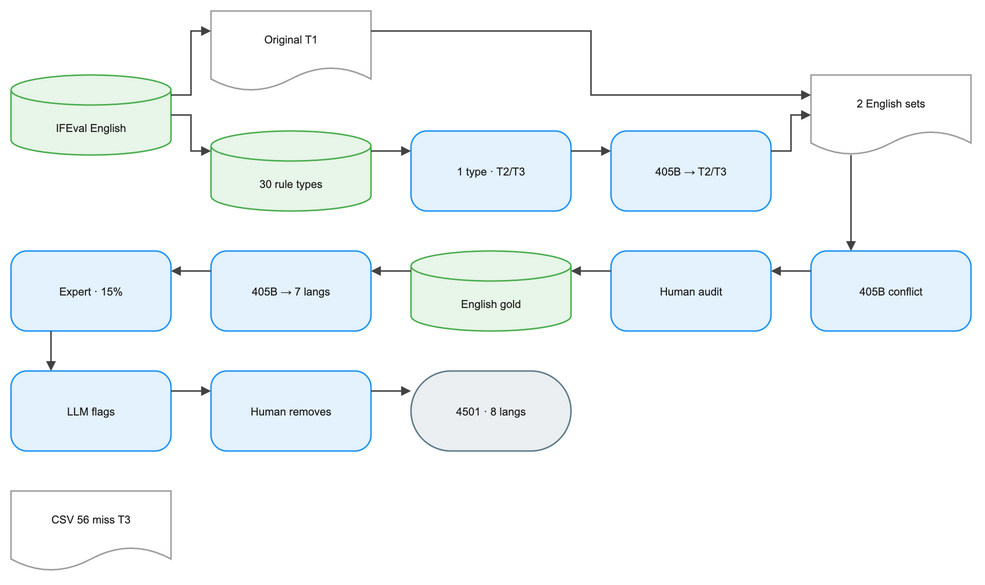

The diagram above was exported from draw.io. Its source (the exported page's mxGraphModel, read from the mxfile embedded in the PNG):
<mxGraphModel dx="1120" dy="720" grid="1" gridSize="8" guides="1" tooltips="1" connect="1" arrows="1" fold="1" page="1" pageScale="1" pageWidth="1000" pageHeight="640" math="0" background="#FFFFFF">
  <root>
    <mxCell id="0" />
    <mxCell id="1" parent="0" />
    <mxCell id="2" value="IFEval English" style="shape=cylinder3;boundedLbl=1;backgroundOutline=1;size=15;html=0;fillColor=#E8F5E9;strokeColor=#4CAF50;strokeWidth=1.5;fontColor=#212121;fontSize=11;fontFamily=Arial, Helvetica, sans-serif;verticalAlign=middle;align=center" vertex="1" parent="1">
      <mxGeometry x="-40" y="64" width="160" height="80" as="geometry" />
    </mxCell>
    <mxCell id="3" value="Original T1" style="shape=document;boundedLbl=1;html=0;fillColor=#FFFFFF;strokeColor=#9E9E9E;strokeWidth=1.5;fontColor=#212121;fontSize=11;fontFamily=Arial, Helvetica, sans-serif;verticalAlign=middle;align=center" vertex="1" parent="1">
      <mxGeometry x="160" y="0" width="160" height="80" as="geometry" />
    </mxCell>
    <mxCell id="4" value="30 rule types" style="shape=cylinder3;boundedLbl=1;backgroundOutline=1;size=15;html=0;fillColor=#E8F5E9;strokeColor=#4CAF50;strokeWidth=1.5;fontColor=#212121;fontSize=11;fontFamily=Arial, Helvetica, sans-serif;verticalAlign=middle;align=center" vertex="1" parent="1">
      <mxGeometry x="160" y="120" width="160" height="80" as="geometry" />
    </mxCell>
    <mxCell id="5" value="1 type · T2/T3" style="rounded=1;arcSize=20;html=0;fillColor=#E3F2FD;strokeColor=#2196F3;strokeWidth=1.5;fontColor=#212121;fontSize=11;fontFamily=Arial, Helvetica, sans-serif;verticalAlign=middle;align=center" vertex="1" parent="1">
      <mxGeometry x="360" y="120" width="160" height="80" as="geometry" />
    </mxCell>
    <mxCell id="6" value="405B → T2/T3" style="rounded=1;arcSize=20;html=0;fillColor=#E3F2FD;strokeColor=#2196F3;strokeWidth=1.5;fontColor=#212121;fontSize=11;fontFamily=Arial, Helvetica, sans-serif;verticalAlign=middle;align=center" vertex="1" parent="1">
      <mxGeometry x="560" y="120" width="160" height="80" as="geometry" />
    </mxCell>
    <mxCell id="7" value="2 English sets" style="shape=document;boundedLbl=1;html=0;fillColor=#FFFFFF;strokeColor=#9E9E9E;strokeWidth=1.5;fontColor=#212121;fontSize=11;fontFamily=Arial, Helvetica, sans-serif;verticalAlign=middle;align=center" vertex="1" parent="1">
      <mxGeometry x="760" y="64" width="160" height="80" as="geometry" />
    </mxCell>
    <mxCell id="8" value="405B conflict" style="rounded=1;arcSize=20;html=0;fillColor=#E3F2FD;strokeColor=#2196F3;strokeWidth=1.5;fontColor=#212121;fontSize=11;fontFamily=Arial, Helvetica, sans-serif;verticalAlign=middle;align=center" vertex="1" parent="1">
      <mxGeometry x="760" y="240" width="160" height="80" as="geometry" />
    </mxCell>
    <mxCell id="9" value="Human audit" style="rounded=1;arcSize=20;html=0;fillColor=#E3F2FD;strokeColor=#2196F3;strokeWidth=1.5;fontColor=#212121;fontSize=11;fontFamily=Arial, Helvetica, sans-serif;verticalAlign=middle;align=center" vertex="1" parent="1">
      <mxGeometry x="560" y="240" width="160" height="80" as="geometry" />
    </mxCell>
    <mxCell id="10" value="English gold" style="shape=cylinder3;boundedLbl=1;backgroundOutline=1;size=15;html=0;fillColor=#E8F5E9;strokeColor=#4CAF50;strokeWidth=1.5;fontColor=#212121;fontSize=11;fontFamily=Arial, Helvetica, sans-serif;verticalAlign=middle;align=center" vertex="1" parent="1">
      <mxGeometry x="360" y="240" width="160" height="80" as="geometry" />
    </mxCell>
    <mxCell id="11" value="405B → 7 langs" style="rounded=1;arcSize=20;html=0;fillColor=#E3F2FD;strokeColor=#2196F3;strokeWidth=1.5;fontColor=#212121;fontSize=11;fontFamily=Arial, Helvetica, sans-serif;verticalAlign=middle;align=center" vertex="1" parent="1">
      <mxGeometry x="160" y="240" width="160" height="80" as="geometry" />
    </mxCell>
    <mxCell id="12" value="Expert · 15%" style="rounded=1;arcSize=20;html=0;fillColor=#E3F2FD;strokeColor=#2196F3;strokeWidth=1.5;fontColor=#212121;fontSize=11;fontFamily=Arial, Helvetica, sans-serif;verticalAlign=middle;align=center" vertex="1" parent="1">
      <mxGeometry x="-40" y="240" width="160" height="80" as="geometry" />
    </mxCell>
    <mxCell id="13" value="LLM flags" style="rounded=1;arcSize=20;html=0;fillColor=#E3F2FD;strokeColor=#2196F3;strokeWidth=1.5;fontColor=#212121;fontSize=11;fontFamily=Arial, Helvetica, sans-serif;verticalAlign=middle;align=center" vertex="1" parent="1">
      <mxGeometry x="-40" y="360" width="160" height="80" as="geometry" />
    </mxCell>
    <mxCell id="14" value="Human removes" style="rounded=1;arcSize=20;html=0;fillColor=#E3F2FD;strokeColor=#2196F3;strokeWidth=1.5;fontColor=#212121;fontSize=11;fontFamily=Arial, Helvetica, sans-serif;verticalAlign=middle;align=center" vertex="1" parent="1">
      <mxGeometry x="160" y="360" width="160" height="80" as="geometry" />
    </mxCell>
    <mxCell id="15" value="4501 · 8 langs" style="rounded=1;arcSize=50;html=0;fillColor=#ECEFF1;strokeColor=#607D8B;strokeWidth=1.5;fontColor=#212121;fontSize=11;fontFamily=Arial, Helvetica, sans-serif;verticalAlign=middle;align=center" vertex="1" parent="1">
      <mxGeometry x="360" y="360" width="160" height="80" as="geometry" />
    </mxCell>
    <mxCell id="16" value="CSV 56 miss T3" style="shape=document;boundedLbl=1;html=0;fillColor=#FFFFFF;strokeColor=#9E9E9E;strokeWidth=1.5;fontColor=#212121;fontSize=11;fontFamily=Arial, Helvetica, sans-serif;verticalAlign=middle;align=center" vertex="1" parent="1">
      <mxGeometry x="-40" y="480" width="160" height="80" as="geometry" />
    </mxCell>
    <mxCell id="17" value="" style="edgeStyle=orthogonalEdgeStyle;rounded=0;orthogonalLoop=1;jettySize=auto;html=0;strokeColor=#424242;strokeWidth=1.5;endArrow=block;endFill=1;exitX=1;exitY=0.25;exitDx=0;exitDy=0;entryX=0;entryY=0.25;entryDx=0;entryDy=0;jumpStyle=arc;jumpSize=8" edge="1" parent="1" source="2" target="3">
      <mxGeometry relative="1" as="geometry" />
    </mxCell>
    <mxCell id="18" value="" style="edgeStyle=orthogonalEdgeStyle;rounded=0;orthogonalLoop=1;jettySize=auto;html=0;strokeColor=#424242;strokeWidth=1.5;endArrow=block;endFill=1;exitX=1;exitY=0.5;exitDx=0;exitDy=0;entryX=0;entryY=0.25;entryDx=0;entryDy=0;jumpStyle=arc;jumpSize=8" edge="1" parent="1" source="2" target="4">
      <mxGeometry relative="1" as="geometry" />
    </mxCell>
    <mxCell id="19" value="" style="edgeStyle=orthogonalEdgeStyle;rounded=0;orthogonalLoop=1;jettySize=auto;html=0;strokeColor=#424242;strokeWidth=1.5;endArrow=block;endFill=1;exitX=1;exitY=0.25;exitDx=0;exitDy=0;entryX=0;entryY=0.25;entryDx=0;entryDy=0;jumpStyle=arc;jumpSize=8" edge="1" parent="1" source="4" target="5">
      <mxGeometry relative="1" as="geometry" />
    </mxCell>
    <mxCell id="20" value="" style="edgeStyle=orthogonalEdgeStyle;rounded=0;orthogonalLoop=1;jettySize=auto;html=0;strokeColor=#424242;strokeWidth=1.5;endArrow=block;endFill=1;exitX=1;exitY=0.25;exitDx=0;exitDy=0;entryX=0;entryY=0.25;entryDx=0;entryDy=0;jumpStyle=arc;jumpSize=8" edge="1" parent="1" source="5" target="6">
      <mxGeometry relative="1" as="geometry" />
    </mxCell>
    <mxCell id="21" value="" style="edgeStyle=orthogonalEdgeStyle;rounded=0;orthogonalLoop=1;jettySize=auto;html=0;strokeColor=#424242;strokeWidth=1.5;endArrow=block;endFill=1;exitX=1;exitY=0.25;exitDx=0;exitDy=0;entryX=0;entryY=0.25;entryDx=0;entryDy=0;jumpStyle=arc;jumpSize=8" edge="1" parent="1" source="3" target="7">
      <mxGeometry relative="1" as="geometry" />
    </mxCell>
    <mxCell id="22" value="" style="edgeStyle=orthogonalEdgeStyle;rounded=0;orthogonalLoop=1;jettySize=auto;html=0;strokeColor=#424242;strokeWidth=1.5;endArrow=block;endFill=1;exitX=1;exitY=0.25;exitDx=0;exitDy=0;entryX=0;entryY=0.5;entryDx=0;entryDy=0;jumpStyle=arc;jumpSize=8" edge="1" parent="1" source="6" target="7">
      <mxGeometry relative="1" as="geometry" />
    </mxCell>
    <mxCell id="23" value="" style="edgeStyle=orthogonalEdgeStyle;rounded=0;orthogonalLoop=1;jettySize=auto;html=0;strokeColor=#424242;strokeWidth=1.5;endArrow=block;endFill=1;exitX=0.25;exitY=1;exitDx=0;exitDy=0;entryX=0.25;entryY=0;entryDx=0;entryDy=0;jumpStyle=arc;jumpSize=8" edge="1" parent="1" source="7" target="8">
      <mxGeometry relative="1" as="geometry" />
    </mxCell>
    <mxCell id="24" value="" style="edgeStyle=orthogonalEdgeStyle;rounded=0;orthogonalLoop=1;jettySize=auto;html=0;strokeColor=#424242;strokeWidth=1.5;endArrow=block;endFill=1;exitX=0;exitY=0.25;exitDx=0;exitDy=0;entryX=1;entryY=0.25;entryDx=0;entryDy=0;jumpStyle=arc;jumpSize=8" edge="1" parent="1" source="8" target="9">
      <mxGeometry relative="1" as="geometry" />
    </mxCell>
    <mxCell id="25" value="" style="edgeStyle=orthogonalEdgeStyle;rounded=0;orthogonalLoop=1;jettySize=auto;html=0;strokeColor=#424242;strokeWidth=1.5;endArrow=block;endFill=1;exitX=0;exitY=0.25;exitDx=0;exitDy=0;entryX=1;entryY=0.25;entryDx=0;entryDy=0;jumpStyle=arc;jumpSize=8" edge="1" parent="1" source="9" target="10">
      <mxGeometry relative="1" as="geometry" />
    </mxCell>
    <mxCell id="26" value="" style="edgeStyle=orthogonalEdgeStyle;rounded=0;orthogonalLoop=1;jettySize=auto;html=0;strokeColor=#424242;strokeWidth=1.5;endArrow=block;endFill=1;exitX=0;exitY=0.25;exitDx=0;exitDy=0;entryX=1;entryY=0.25;entryDx=0;entryDy=0;jumpStyle=arc;jumpSize=8" edge="1" parent="1" source="10" target="11">
      <mxGeometry relative="1" as="geometry" />
    </mxCell>
    <mxCell id="27" value="" style="edgeStyle=orthogonalEdgeStyle;rounded=0;orthogonalLoop=1;jettySize=auto;html=0;strokeColor=#424242;strokeWidth=1.5;endArrow=block;endFill=1;exitX=0;exitY=0.25;exitDx=0;exitDy=0;entryX=1;entryY=0.25;entryDx=0;entryDy=0;jumpStyle=arc;jumpSize=8" edge="1" parent="1" source="11" target="12">
      <mxGeometry relative="1" as="geometry" />
    </mxCell>
    <mxCell id="28" value="" style="edgeStyle=orthogonalEdgeStyle;rounded=0;orthogonalLoop=1;jettySize=auto;html=0;strokeColor=#424242;strokeWidth=1.5;endArrow=block;endFill=1;exitX=0.25;exitY=1;exitDx=0;exitDy=0;entryX=0.25;entryY=0;entryDx=0;entryDy=0;jumpStyle=arc;jumpSize=8" edge="1" parent="1" source="12" target="13">
      <mxGeometry relative="1" as="geometry" />
    </mxCell>
    <mxCell id="29" value="" style="edgeStyle=orthogonalEdgeStyle;rounded=0;orthogonalLoop=1;jettySize=auto;html=0;strokeColor=#424242;strokeWidth=1.5;endArrow=block;endFill=1;exitX=1;exitY=0.25;exitDx=0;exitDy=0;entryX=0;entryY=0.25;entryDx=0;entryDy=0;jumpStyle=arc;jumpSize=8" edge="1" parent="1" source="13" target="14">
      <mxGeometry relative="1" as="geometry" />
    </mxCell>
    <mxCell id="30" value="" style="edgeStyle=orthogonalEdgeStyle;rounded=0;orthogonalLoop=1;jettySize=auto;html=0;strokeColor=#424242;strokeWidth=1.5;endArrow=block;endFill=1;exitX=1;exitY=0.25;exitDx=0;exitDy=0;entryX=0;entryY=0.25;entryDx=0;entryDy=0;jumpStyle=arc;jumpSize=8" edge="1" parent="1" source="14" target="15">
      <mxGeometry relative="1" as="geometry" />
    </mxCell>
  </root>
</mxGraphModel>